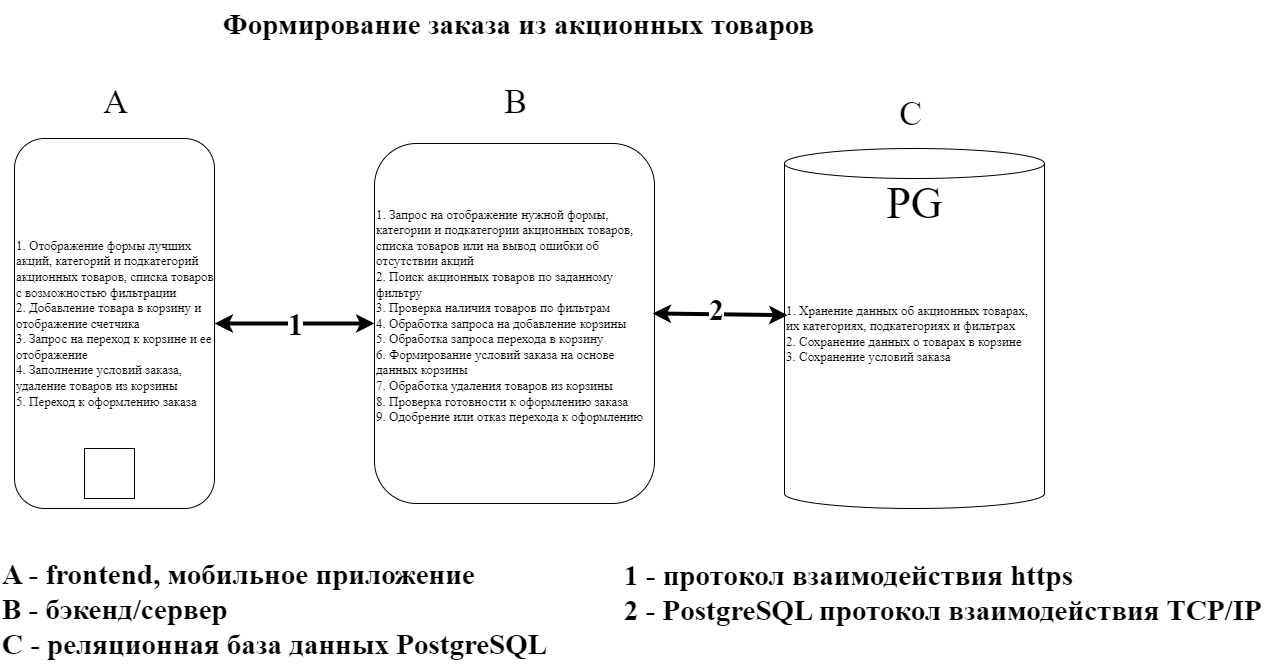

The diagram above was exported from draw.io. Its source (the exported page's mxGraphModel, read from the mxfile embedded in the PNG):
<mxGraphModel dx="880" dy="468" grid="0" gridSize="10" guides="1" tooltips="1" connect="1" arrows="1" fold="1" page="1" pageScale="1.5" pageWidth="1169" pageHeight="826" background="none" math="0" shadow="0">
  <root>
    <mxCell id="0" style=";html=1;" />
    <mxCell id="1" style=";html=1;" parent="0" />
    <mxCell id="BDkpAiGpnQuZh4Utp9hv-2" value="&lt;font face=&quot;Times New Roman&quot; style=&quot;font-size: 13px;&quot;&gt;1. Отображение формы лучших акций, категорий и подкатегорий акционных товаров, списка товаров с возможностью фильтрации&lt;/font&gt;&lt;div&gt;&lt;font face=&quot;Times New Roman&quot; style=&quot;font-size: 13px;&quot;&gt;2. Добавление товара в корзину и отображение счетчика&lt;/font&gt;&lt;/div&gt;&lt;div&gt;&lt;font face=&quot;Times New Roman&quot; style=&quot;font-size: 13px;&quot;&gt;3. Запрос на переход к корзине и ее отображение&lt;/font&gt;&lt;/div&gt;&lt;div&gt;&lt;font face=&quot;Times New Roman&quot; style=&quot;font-size: 13px;&quot;&gt;4. Заполнение условий заказа, удаление товаров из корзины&lt;/font&gt;&lt;/div&gt;&lt;div&gt;&lt;font face=&quot;Times New Roman&quot; style=&quot;font-size: 13px;&quot;&gt;5. Переход к оформлению заказа&lt;/font&gt;&lt;/div&gt;" style="rounded=1;whiteSpace=wrap;html=1;align=left;" parent="1" vertex="1">
      <mxGeometry x="310" y="470" width="200" height="370" as="geometry" />
    </mxCell>
    <mxCell id="BDkpAiGpnQuZh4Utp9hv-3" value="&lt;font style=&quot;font-size: 13px;&quot; face=&quot;Times New Roman&quot;&gt;1. Запрос на отображение нужной формы, категории и подкатегории акционных товаров, списка товаров или на вывод ошибки об отсутствии акций&lt;/font&gt;&lt;div style=&quot;font-size: 13px;&quot;&gt;&lt;font style=&quot;font-size: 13px;&quot; face=&quot;Times New Roman&quot;&gt;2. Поиск акционных товаров по заданному фильтру&lt;/font&gt;&lt;/div&gt;&lt;div style=&quot;font-size: 13px;&quot;&gt;&lt;font style=&quot;font-size: 13px;&quot; face=&quot;Times New Roman&quot;&gt;3. Проверка наличия товаров по фильтрам&lt;/font&gt;&lt;/div&gt;&lt;div style=&quot;font-size: 13px;&quot;&gt;&lt;font style=&quot;font-size: 13px;&quot; face=&quot;Times New Roman&quot;&gt;4. Обработка запроса на добавление корзины&lt;/font&gt;&lt;/div&gt;&lt;div style=&quot;font-size: 13px;&quot;&gt;&lt;font style=&quot;font-size: 13px;&quot; face=&quot;Times New Roman&quot;&gt;5. Обработка запроса перехода в корзину&amp;nbsp;&lt;/font&gt;&lt;/div&gt;&lt;div style=&quot;font-size: 13px;&quot;&gt;&lt;font style=&quot;font-size: 13px;&quot; face=&quot;Times New Roman&quot;&gt;6. Формирование условий заказа на основе данных корзины&lt;/font&gt;&lt;/div&gt;&lt;div style=&quot;font-size: 13px;&quot;&gt;&lt;font style=&quot;font-size: 13px;&quot; face=&quot;Times New Roman&quot;&gt;7. Обработка удаления товаров из корзины&lt;/font&gt;&lt;/div&gt;&lt;div style=&quot;font-size: 13px;&quot;&gt;&lt;font style=&quot;font-size: 13px;&quot; face=&quot;Times New Roman&quot;&gt;8. Проверка готовности к оформлению заказа&lt;/font&gt;&lt;/div&gt;&lt;div style=&quot;font-size: 13px;&quot;&gt;&lt;font style=&quot;font-size: 13px;&quot; face=&quot;Times New Roman&quot;&gt;9. Одобрение или отказ перехода к оформлению&lt;br&gt;&lt;/font&gt;&lt;div&gt;&lt;br&gt;&lt;/div&gt;&lt;/div&gt;" style="rounded=1;whiteSpace=wrap;html=1;align=left;" parent="1" vertex="1">
      <mxGeometry x="670" y="475" width="280" height="360" as="geometry" />
    </mxCell>
    <mxCell id="BDkpAiGpnQuZh4Utp9hv-5" value="&lt;font style=&quot;font-size: 13px;&quot; face=&quot;Times New Roman&quot;&gt;1. Хранение данных об акционных товарах, их категориях, подкатегориях и фильтрах&lt;/font&gt;&lt;div style=&quot;font-size: 13px;&quot;&gt;&lt;font face=&quot;iy6kp83bROatx9XoBOjP&quot;&gt;2. Сохранение данных о товарах в корзине&lt;/font&gt;&lt;/div&gt;&lt;div style=&quot;font-size: 13px;&quot;&gt;&lt;font face=&quot;iy6kp83bROatx9XoBOjP&quot;&gt;3. Сохранение условий заказа&lt;/font&gt;&lt;/div&gt;&lt;div style=&quot;font-size: 13px;&quot;&gt;&lt;br&gt;&lt;/div&gt;" style="shape=cylinder3;whiteSpace=wrap;html=1;boundedLbl=1;backgroundOutline=1;size=15;align=left;" parent="1" vertex="1">
      <mxGeometry x="1080" y="480" width="260" height="360" as="geometry" />
    </mxCell>
    <mxCell id="BDkpAiGpnQuZh4Utp9hv-6" value="&lt;font face=&quot;Times New Roman&quot; style=&quot;font-size: 34px;&quot;&gt;A&lt;/font&gt;" style="text;html=1;align=center;verticalAlign=middle;resizable=0;points=[];autosize=1;strokeColor=none;fillColor=none;" parent="1" vertex="1">
      <mxGeometry x="389" y="407" width="43" height="53" as="geometry" />
    </mxCell>
    <mxCell id="BDkpAiGpnQuZh4Utp9hv-7" value="&lt;font face=&quot;Times New Roman&quot; style=&quot;font-size: 34px;&quot;&gt;B&lt;/font&gt;" style="text;html=1;align=center;verticalAlign=middle;resizable=0;points=[];autosize=1;strokeColor=none;fillColor=none;" parent="1" vertex="1">
      <mxGeometry x="790" y="407" width="41" height="53" as="geometry" />
    </mxCell>
    <mxCell id="BDkpAiGpnQuZh4Utp9hv-8" value="&lt;font face=&quot;Times New Roman&quot; style=&quot;font-size: 34px;&quot;&gt;C&lt;/font&gt;" style="text;html=1;align=center;verticalAlign=middle;resizable=0;points=[];autosize=1;strokeColor=none;fillColor=none;" parent="1" vertex="1">
      <mxGeometry x="1185" y="419" width="41" height="53" as="geometry" />
    </mxCell>
    <mxCell id="BDkpAiGpnQuZh4Utp9hv-9" value="" style="endArrow=classic;startArrow=classic;html=1;rounded=0;exitX=1;exitY=0.5;exitDx=0;exitDy=0;entryX=0;entryY=0.5;entryDx=0;entryDy=0;strokeWidth=4;" parent="1" source="BDkpAiGpnQuZh4Utp9hv-2" target="BDkpAiGpnQuZh4Utp9hv-3" edge="1">
      <mxGeometry width="50" height="50" relative="1" as="geometry">
        <mxPoint x="560" y="660" as="sourcePoint" />
        <mxPoint x="610" y="610" as="targetPoint" />
      </mxGeometry>
    </mxCell>
    <mxCell id="BDkpAiGpnQuZh4Utp9hv-18" value="&lt;font style=&quot;font-size: 31px;&quot;&gt;&lt;b&gt;1&lt;/b&gt;&lt;/font&gt;" style="edgeLabel;html=1;align=center;verticalAlign=middle;resizable=0;points=[];fontFamily=Times New Roman;" parent="BDkpAiGpnQuZh4Utp9hv-9" vertex="1" connectable="0">
      <mxGeometry x="0.05" y="1" relative="1" as="geometry">
        <mxPoint x="-4" y="1" as="offset" />
      </mxGeometry>
    </mxCell>
    <mxCell id="BDkpAiGpnQuZh4Utp9hv-11" value="" style="endArrow=classic;startArrow=classic;html=1;rounded=0;entryX=0.012;entryY=0.463;entryDx=0;entryDy=0;entryPerimeter=0;strokeWidth=4;exitX=0.993;exitY=0.472;exitDx=0;exitDy=0;exitPerimeter=0;" parent="1" source="BDkpAiGpnQuZh4Utp9hv-3" target="BDkpAiGpnQuZh4Utp9hv-5" edge="1">
      <mxGeometry width="50" height="50" relative="1" as="geometry">
        <mxPoint x="950" y="660" as="sourcePoint" />
        <mxPoint x="1050" y="610" as="targetPoint" />
      </mxGeometry>
    </mxCell>
    <mxCell id="BDkpAiGpnQuZh4Utp9hv-19" value="&lt;font style=&quot;&quot; size=&quot;1&quot;&gt;&lt;b style=&quot;font-size: 30px;&quot;&gt;2&lt;/b&gt;&lt;/font&gt;" style="edgeLabel;html=1;align=center;verticalAlign=middle;resizable=0;points=[];fontFamily=Times New Roman;" parent="BDkpAiGpnQuZh4Utp9hv-11" vertex="1" connectable="0">
      <mxGeometry x="0.1385" y="-2" relative="1" as="geometry">
        <mxPoint x="-14" y="-7" as="offset" />
      </mxGeometry>
    </mxCell>
    <mxCell id="BDkpAiGpnQuZh4Utp9hv-12" value="" style="whiteSpace=wrap;html=1;aspect=fixed;" parent="1" vertex="1">
      <mxGeometry x="380" y="780" width="50" height="50" as="geometry" />
    </mxCell>
    <mxCell id="BDkpAiGpnQuZh4Utp9hv-13" value="&lt;font face=&quot;Times New Roman&quot; style=&quot;font-size: 29px;&quot;&gt;&lt;b style=&quot;&quot;&gt;A - frontend, мобильное приложение&lt;/b&gt;&lt;/font&gt;&lt;div style=&quot;font-size: 29px;&quot;&gt;&lt;font face=&quot;JWFbZ90biR_1YbXz2f2_&quot; style=&quot;font-size: 29px;&quot;&gt;&lt;b&gt;B - бэкенд/сервер&lt;/b&gt;&lt;/font&gt;&lt;/div&gt;&lt;div style=&quot;font-size: 29px;&quot;&gt;&lt;font face=&quot;JWFbZ90biR_1YbXz2f2_&quot; style=&quot;font-size: 29px;&quot;&gt;&lt;b style=&quot;&quot;&gt;С - реляционная база данных PostgreSQL&lt;/b&gt;&lt;/font&gt;&lt;/div&gt;" style="text;html=1;align=left;verticalAlign=middle;resizable=0;points=[];autosize=1;strokeColor=none;fillColor=none;" parent="1" vertex="1">
      <mxGeometry x="296" y="883" width="563" height="116" as="geometry" />
    </mxCell>
    <mxCell id="BDkpAiGpnQuZh4Utp9hv-22" value="&lt;font size=&quot;1&quot; face=&quot;Times New Roman&quot; style=&quot;&quot;&gt;&lt;b style=&quot;font-size: 29px;&quot;&gt;1 - протокол взаимодействия https&lt;/b&gt;&lt;/font&gt;&lt;div&gt;&lt;font size=&quot;1&quot; face=&quot;Times New Roman&quot; style=&quot;&quot;&gt;&lt;b style=&quot;font-size: 29px;&quot;&gt;&amp;nbsp; &amp;nbsp; &amp;nbsp; &amp;nbsp; &amp;nbsp; &amp;nbsp; &amp;nbsp; &amp;nbsp; &amp;nbsp; &amp;nbsp; &amp;nbsp; &amp;nbsp; &amp;nbsp; 2 - PostgreSQL протокол взаимодействия TCP/IP&lt;/b&gt;&lt;/font&gt;&lt;/div&gt;" style="text;html=1;align=center;verticalAlign=middle;resizable=0;points=[];autosize=1;strokeColor=none;fillColor=none;" parent="1" vertex="1">
      <mxGeometry x="722" y="883" width="844" height="82" as="geometry" />
    </mxCell>
    <mxCell id="7W-nTFBUBndwOUisUAlm-3" value="&lt;font face=&quot;Times New Roman&quot; style=&quot;font-size: 29px;&quot;&gt;&lt;b&gt;Формирование заказа из акционных товаров&lt;/b&gt;&lt;/font&gt;" style="text;html=1;align=center;verticalAlign=middle;resizable=0;points=[];autosize=1;strokeColor=none;fillColor=none;" parent="1" vertex="1">
      <mxGeometry x="509" y="332" width="609" height="47" as="geometry" />
    </mxCell>
    <mxCell id="Whn8Knbf5_u71gmOXlLf-1" value="&lt;span style=&quot;font-family: &amp;quot;Times New Roman&amp;quot;; font-size: 44px; text-wrap: wrap;&quot;&gt;PG&lt;/span&gt;" style="text;html=1;align=center;verticalAlign=middle;resizable=0;points=[];autosize=1;strokeColor=none;fillColor=none;" parent="1" vertex="1">
      <mxGeometry x="1173" y="503" width="74" height="65" as="geometry" />
    </mxCell>
  </root>
</mxGraphModel>